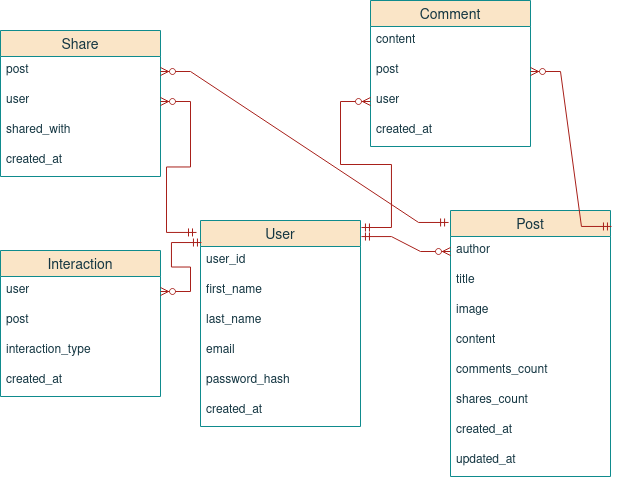

The diagram above was exported from draw.io. Its source (the exported page's mxGraphModel, read from the mxfile embedded in the PNG):
<mxGraphModel dx="971" dy="1258" grid="1" gridSize="10" guides="1" tooltips="1" connect="1" arrows="1" fold="1" page="1" pageScale="1" pageWidth="1169" pageHeight="827" math="0" shadow="0">
  <root>
    <mxCell id="0" />
    <mxCell id="1" parent="0" />
    <mxCell id="KMH76Q_eCk5Xp6RMtaPh-45" value="User" style="swimlane;fontStyle=0;childLayout=stackLayout;horizontal=1;startSize=26;horizontalStack=0;resizeParent=1;resizeParentMax=0;resizeLast=0;collapsible=1;marginBottom=0;align=center;fontSize=14;labelBackgroundColor=none;fillColor=#FAE5C7;strokeColor=#0F8B8D;fontColor=#143642;" parent="1" vertex="1">
      <mxGeometry x="280" y="90" width="160" height="206" as="geometry" />
    </mxCell>
    <mxCell id="KMH76Q_eCk5Xp6RMtaPh-46" value="user_id" style="text;strokeColor=none;fillColor=none;spacingLeft=4;spacingRight=4;overflow=hidden;rotatable=0;points=[[0,0.5],[1,0.5]];portConstraint=eastwest;fontSize=12;whiteSpace=wrap;html=1;labelBackgroundColor=none;fontColor=#143642;" parent="KMH76Q_eCk5Xp6RMtaPh-45" vertex="1">
      <mxGeometry y="26" width="160" height="30" as="geometry" />
    </mxCell>
    <mxCell id="KMH76Q_eCk5Xp6RMtaPh-47" value="first_name" style="text;strokeColor=none;fillColor=none;spacingLeft=4;spacingRight=4;overflow=hidden;rotatable=0;points=[[0,0.5],[1,0.5]];portConstraint=eastwest;fontSize=12;whiteSpace=wrap;html=1;labelBackgroundColor=none;fontColor=#143642;" parent="KMH76Q_eCk5Xp6RMtaPh-45" vertex="1">
      <mxGeometry y="56" width="160" height="30" as="geometry" />
    </mxCell>
    <mxCell id="KMH76Q_eCk5Xp6RMtaPh-52" value="last_name" style="text;strokeColor=none;fillColor=none;spacingLeft=4;spacingRight=4;overflow=hidden;rotatable=0;points=[[0,0.5],[1,0.5]];portConstraint=eastwest;fontSize=12;whiteSpace=wrap;html=1;labelBackgroundColor=none;fontColor=#143642;" parent="KMH76Q_eCk5Xp6RMtaPh-45" vertex="1">
      <mxGeometry y="86" width="160" height="30" as="geometry" />
    </mxCell>
    <mxCell id="KMH76Q_eCk5Xp6RMtaPh-54" value="email" style="text;strokeColor=none;fillColor=none;spacingLeft=4;spacingRight=4;overflow=hidden;rotatable=0;points=[[0,0.5],[1,0.5]];portConstraint=eastwest;fontSize=12;whiteSpace=wrap;html=1;labelBackgroundColor=none;fontColor=#143642;" parent="KMH76Q_eCk5Xp6RMtaPh-45" vertex="1">
      <mxGeometry y="116" width="160" height="30" as="geometry" />
    </mxCell>
    <mxCell id="KMH76Q_eCk5Xp6RMtaPh-53" value="password_hash" style="text;strokeColor=none;fillColor=none;spacingLeft=4;spacingRight=4;overflow=hidden;rotatable=0;points=[[0,0.5],[1,0.5]];portConstraint=eastwest;fontSize=12;whiteSpace=wrap;html=1;labelBackgroundColor=none;fontColor=#143642;" parent="KMH76Q_eCk5Xp6RMtaPh-45" vertex="1">
      <mxGeometry y="146" width="160" height="30" as="geometry" />
    </mxCell>
    <mxCell id="KMH76Q_eCk5Xp6RMtaPh-48" value="created_at" style="text;strokeColor=none;fillColor=none;spacingLeft=4;spacingRight=4;overflow=hidden;rotatable=0;points=[[0,0.5],[1,0.5]];portConstraint=eastwest;fontSize=12;whiteSpace=wrap;html=1;labelBackgroundColor=none;fontColor=#143642;" parent="KMH76Q_eCk5Xp6RMtaPh-45" vertex="1">
      <mxGeometry y="176" width="160" height="30" as="geometry" />
    </mxCell>
    <mxCell id="KMH76Q_eCk5Xp6RMtaPh-64" value="Post" style="swimlane;fontStyle=0;childLayout=stackLayout;horizontal=1;startSize=26;horizontalStack=0;resizeParent=1;resizeParentMax=0;resizeLast=0;collapsible=1;marginBottom=0;align=center;fontSize=14;labelBackgroundColor=none;fillColor=#FAE5C7;strokeColor=#0F8B8D;fontColor=#143642;" parent="1" vertex="1">
      <mxGeometry x="530" y="80" width="160" height="266" as="geometry" />
    </mxCell>
    <mxCell id="KMH76Q_eCk5Xp6RMtaPh-65" value="author" style="text;strokeColor=none;fillColor=none;spacingLeft=4;spacingRight=4;overflow=hidden;rotatable=0;points=[[0,0.5],[1,0.5]];portConstraint=eastwest;fontSize=12;whiteSpace=wrap;html=1;labelBackgroundColor=none;fontColor=#143642;" parent="KMH76Q_eCk5Xp6RMtaPh-64" vertex="1">
      <mxGeometry y="26" width="160" height="30" as="geometry" />
    </mxCell>
    <mxCell id="KMH76Q_eCk5Xp6RMtaPh-66" value="title" style="text;strokeColor=none;fillColor=none;spacingLeft=4;spacingRight=4;overflow=hidden;rotatable=0;points=[[0,0.5],[1,0.5]];portConstraint=eastwest;fontSize=12;whiteSpace=wrap;html=1;labelBackgroundColor=none;fontColor=#143642;" parent="KMH76Q_eCk5Xp6RMtaPh-64" vertex="1">
      <mxGeometry y="56" width="160" height="30" as="geometry" />
    </mxCell>
    <mxCell id="KMH76Q_eCk5Xp6RMtaPh-71" value="image" style="text;strokeColor=none;fillColor=none;spacingLeft=4;spacingRight=4;overflow=hidden;rotatable=0;points=[[0,0.5],[1,0.5]];portConstraint=eastwest;fontSize=12;whiteSpace=wrap;html=1;labelBackgroundColor=none;fontColor=#143642;" parent="KMH76Q_eCk5Xp6RMtaPh-64" vertex="1">
      <mxGeometry y="86" width="160" height="30" as="geometry" />
    </mxCell>
    <mxCell id="KMH76Q_eCk5Xp6RMtaPh-67" value="content" style="text;strokeColor=none;fillColor=none;spacingLeft=4;spacingRight=4;overflow=hidden;rotatable=0;points=[[0,0.5],[1,0.5]];portConstraint=eastwest;fontSize=12;whiteSpace=wrap;html=1;labelBackgroundColor=none;fontColor=#143642;" parent="KMH76Q_eCk5Xp6RMtaPh-64" vertex="1">
      <mxGeometry y="116" width="160" height="30" as="geometry" />
    </mxCell>
    <mxCell id="KMH76Q_eCk5Xp6RMtaPh-69" value="comments_count" style="text;strokeColor=none;fillColor=none;spacingLeft=4;spacingRight=4;overflow=hidden;rotatable=0;points=[[0,0.5],[1,0.5]];portConstraint=eastwest;fontSize=12;whiteSpace=wrap;html=1;labelBackgroundColor=none;fontColor=#143642;" parent="KMH76Q_eCk5Xp6RMtaPh-64" vertex="1">
      <mxGeometry y="146" width="160" height="30" as="geometry" />
    </mxCell>
    <mxCell id="KMH76Q_eCk5Xp6RMtaPh-70" value="shares_count" style="text;strokeColor=none;fillColor=none;spacingLeft=4;spacingRight=4;overflow=hidden;rotatable=0;points=[[0,0.5],[1,0.5]];portConstraint=eastwest;fontSize=12;whiteSpace=wrap;html=1;labelBackgroundColor=none;fontColor=#143642;" parent="KMH76Q_eCk5Xp6RMtaPh-64" vertex="1">
      <mxGeometry y="176" width="160" height="30" as="geometry" />
    </mxCell>
    <mxCell id="KMH76Q_eCk5Xp6RMtaPh-72" value="created_at" style="text;strokeColor=none;fillColor=none;spacingLeft=4;spacingRight=4;overflow=hidden;rotatable=0;points=[[0,0.5],[1,0.5]];portConstraint=eastwest;fontSize=12;whiteSpace=wrap;html=1;labelBackgroundColor=none;fontColor=#143642;" parent="KMH76Q_eCk5Xp6RMtaPh-64" vertex="1">
      <mxGeometry y="206" width="160" height="30" as="geometry" />
    </mxCell>
    <mxCell id="xZX8VCqgWs7PBsVAMXh0-2" value="updated_at" style="text;strokeColor=none;fillColor=none;spacingLeft=4;spacingRight=4;overflow=hidden;rotatable=0;points=[[0,0.5],[1,0.5]];portConstraint=eastwest;fontSize=12;whiteSpace=wrap;html=1;labelBackgroundColor=none;fontColor=#143642;" vertex="1" parent="KMH76Q_eCk5Xp6RMtaPh-64">
      <mxGeometry y="236" width="160" height="30" as="geometry" />
    </mxCell>
    <mxCell id="KMH76Q_eCk5Xp6RMtaPh-73" value="Comment" style="swimlane;fontStyle=0;childLayout=stackLayout;horizontal=1;startSize=26;horizontalStack=0;resizeParent=1;resizeParentMax=0;resizeLast=0;collapsible=1;marginBottom=0;align=center;fontSize=14;labelBackgroundColor=none;fillColor=#FAE5C7;strokeColor=#0F8B8D;fontColor=#143642;" parent="1" vertex="1">
      <mxGeometry x="450" y="-130" width="160" height="146" as="geometry" />
    </mxCell>
    <mxCell id="KMH76Q_eCk5Xp6RMtaPh-74" value="content" style="text;strokeColor=none;fillColor=none;spacingLeft=4;spacingRight=4;overflow=hidden;rotatable=0;points=[[0,0.5],[1,0.5]];portConstraint=eastwest;fontSize=12;whiteSpace=wrap;html=1;labelBackgroundColor=none;fontColor=#143642;" parent="KMH76Q_eCk5Xp6RMtaPh-73" vertex="1">
      <mxGeometry y="26" width="160" height="30" as="geometry" />
    </mxCell>
    <mxCell id="KMH76Q_eCk5Xp6RMtaPh-75" value="post" style="text;strokeColor=none;fillColor=none;spacingLeft=4;spacingRight=4;overflow=hidden;rotatable=0;points=[[0,0.5],[1,0.5]];portConstraint=eastwest;fontSize=12;whiteSpace=wrap;html=1;labelBackgroundColor=none;fontColor=#143642;" parent="KMH76Q_eCk5Xp6RMtaPh-73" vertex="1">
      <mxGeometry y="56" width="160" height="30" as="geometry" />
    </mxCell>
    <mxCell id="KMH76Q_eCk5Xp6RMtaPh-76" value="user" style="text;strokeColor=none;fillColor=none;spacingLeft=4;spacingRight=4;overflow=hidden;rotatable=0;points=[[0,0.5],[1,0.5]];portConstraint=eastwest;fontSize=12;whiteSpace=wrap;html=1;labelBackgroundColor=none;fontColor=#143642;" parent="KMH76Q_eCk5Xp6RMtaPh-73" vertex="1">
      <mxGeometry y="86" width="160" height="30" as="geometry" />
    </mxCell>
    <mxCell id="KMH76Q_eCk5Xp6RMtaPh-77" value="created_at" style="text;strokeColor=none;fillColor=none;spacingLeft=4;spacingRight=4;overflow=hidden;rotatable=0;points=[[0,0.5],[1,0.5]];portConstraint=eastwest;fontSize=12;whiteSpace=wrap;html=1;labelBackgroundColor=none;fontColor=#143642;" parent="KMH76Q_eCk5Xp6RMtaPh-73" vertex="1">
      <mxGeometry y="116" width="160" height="30" as="geometry" />
    </mxCell>
    <mxCell id="KMH76Q_eCk5Xp6RMtaPh-91" value="Share" style="swimlane;fontStyle=0;childLayout=stackLayout;horizontal=1;startSize=26;horizontalStack=0;resizeParent=1;resizeParentMax=0;resizeLast=0;collapsible=1;marginBottom=0;align=center;fontSize=14;labelBackgroundColor=none;fillColor=#FAE5C7;strokeColor=#0F8B8D;fontColor=#143642;" parent="1" vertex="1">
      <mxGeometry x="80" y="-100" width="160" height="146" as="geometry" />
    </mxCell>
    <mxCell id="KMH76Q_eCk5Xp6RMtaPh-92" value="post" style="text;strokeColor=none;fillColor=none;spacingLeft=4;spacingRight=4;overflow=hidden;rotatable=0;points=[[0,0.5],[1,0.5]];portConstraint=eastwest;fontSize=12;whiteSpace=wrap;html=1;labelBackgroundColor=none;fontColor=#143642;" parent="KMH76Q_eCk5Xp6RMtaPh-91" vertex="1">
      <mxGeometry y="26" width="160" height="30" as="geometry" />
    </mxCell>
    <mxCell id="KMH76Q_eCk5Xp6RMtaPh-93" value="user" style="text;strokeColor=none;fillColor=none;spacingLeft=4;spacingRight=4;overflow=hidden;rotatable=0;points=[[0,0.5],[1,0.5]];portConstraint=eastwest;fontSize=12;whiteSpace=wrap;html=1;labelBackgroundColor=none;fontColor=#143642;" parent="KMH76Q_eCk5Xp6RMtaPh-91" vertex="1">
      <mxGeometry y="56" width="160" height="30" as="geometry" />
    </mxCell>
    <mxCell id="KMH76Q_eCk5Xp6RMtaPh-94" value="shared_with" style="text;strokeColor=none;fillColor=none;spacingLeft=4;spacingRight=4;overflow=hidden;rotatable=0;points=[[0,0.5],[1,0.5]];portConstraint=eastwest;fontSize=12;whiteSpace=wrap;html=1;fontStyle=0;labelBackgroundColor=none;fontColor=#143642;" parent="KMH76Q_eCk5Xp6RMtaPh-91" vertex="1">
      <mxGeometry y="86" width="160" height="30" as="geometry" />
    </mxCell>
    <mxCell id="KMH76Q_eCk5Xp6RMtaPh-95" value="created_at" style="text;strokeColor=none;fillColor=none;spacingLeft=4;spacingRight=4;overflow=hidden;rotatable=0;points=[[0,0.5],[1,0.5]];portConstraint=eastwest;fontSize=12;whiteSpace=wrap;html=1;labelBackgroundColor=none;fontColor=#143642;" parent="KMH76Q_eCk5Xp6RMtaPh-91" vertex="1">
      <mxGeometry y="116" width="160" height="30" as="geometry" />
    </mxCell>
    <mxCell id="xZX8VCqgWs7PBsVAMXh0-3" value="Interaction" style="swimlane;fontStyle=0;childLayout=stackLayout;horizontal=1;startSize=26;horizontalStack=0;resizeParent=1;resizeParentMax=0;resizeLast=0;collapsible=1;marginBottom=0;align=center;fontSize=14;labelBackgroundColor=none;fillColor=#FAE5C7;strokeColor=#0F8B8D;fontColor=#143642;" vertex="1" parent="1">
      <mxGeometry x="80" y="120" width="160" height="146" as="geometry" />
    </mxCell>
    <mxCell id="xZX8VCqgWs7PBsVAMXh0-15" value="" style="edgeStyle=entityRelationEdgeStyle;fontSize=12;html=1;endArrow=ERzeroToMany;startArrow=ERmandOne;rounded=0;labelBackgroundColor=none;strokeColor=#A8201A;fontColor=default;entryX=1;entryY=0.5;entryDx=0;entryDy=0;exitX=0.006;exitY=0.107;exitDx=0;exitDy=0;exitPerimeter=0;" edge="1" parent="xZX8VCqgWs7PBsVAMXh0-3" source="KMH76Q_eCk5Xp6RMtaPh-45" target="xZX8VCqgWs7PBsVAMXh0-4">
      <mxGeometry width="100" height="100" relative="1" as="geometry">
        <mxPoint x="70" y="-36" as="sourcePoint" />
        <mxPoint x="80" y="-306" as="targetPoint" />
        <Array as="points">
          <mxPoint x="750" y="-186" />
          <mxPoint x="133" y="-146" />
          <mxPoint x="190" y="54" />
          <mxPoint x="160" y="-6" />
          <mxPoint x="160" y="-6" />
          <mxPoint x="170" y="54" />
          <mxPoint x="120" y="64" />
        </Array>
      </mxGeometry>
    </mxCell>
    <mxCell id="xZX8VCqgWs7PBsVAMXh0-4" value="user" style="text;strokeColor=none;fillColor=none;spacingLeft=4;spacingRight=4;overflow=hidden;rotatable=0;points=[[0,0.5],[1,0.5]];portConstraint=eastwest;fontSize=12;whiteSpace=wrap;html=1;labelBackgroundColor=none;fontColor=#143642;" vertex="1" parent="xZX8VCqgWs7PBsVAMXh0-3">
      <mxGeometry y="26" width="160" height="30" as="geometry" />
    </mxCell>
    <mxCell id="xZX8VCqgWs7PBsVAMXh0-5" value="post" style="text;strokeColor=none;fillColor=none;spacingLeft=4;spacingRight=4;overflow=hidden;rotatable=0;points=[[0,0.5],[1,0.5]];portConstraint=eastwest;fontSize=12;whiteSpace=wrap;html=1;labelBackgroundColor=none;fontColor=#143642;" vertex="1" parent="xZX8VCqgWs7PBsVAMXh0-3">
      <mxGeometry y="56" width="160" height="30" as="geometry" />
    </mxCell>
    <mxCell id="xZX8VCqgWs7PBsVAMXh0-6" value="interaction_type" style="text;strokeColor=none;fillColor=none;spacingLeft=4;spacingRight=4;overflow=hidden;rotatable=0;points=[[0,0.5],[1,0.5]];portConstraint=eastwest;fontSize=12;whiteSpace=wrap;html=1;labelBackgroundColor=none;fontColor=#143642;" vertex="1" parent="xZX8VCqgWs7PBsVAMXh0-3">
      <mxGeometry y="86" width="160" height="30" as="geometry" />
    </mxCell>
    <mxCell id="xZX8VCqgWs7PBsVAMXh0-10" value="created_at" style="text;strokeColor=none;fillColor=none;spacingLeft=4;spacingRight=4;overflow=hidden;rotatable=0;points=[[0,0.5],[1,0.5]];portConstraint=eastwest;fontSize=12;whiteSpace=wrap;html=1;labelBackgroundColor=none;fontColor=#143642;" vertex="1" parent="xZX8VCqgWs7PBsVAMXh0-3">
      <mxGeometry y="116" width="160" height="30" as="geometry" />
    </mxCell>
    <mxCell id="xZX8VCqgWs7PBsVAMXh0-13" value="" style="edgeStyle=entityRelationEdgeStyle;fontSize=12;html=1;endArrow=ERzeroToMany;startArrow=ERmandOne;rounded=0;exitX=1.006;exitY=0.078;exitDx=0;exitDy=0;exitPerimeter=0;entryX=0;entryY=0.5;entryDx=0;entryDy=0;labelBackgroundColor=none;strokeColor=#A8201A;fontColor=default;" edge="1" parent="1" source="KMH76Q_eCk5Xp6RMtaPh-45" target="KMH76Q_eCk5Xp6RMtaPh-65">
      <mxGeometry width="100" height="100" relative="1" as="geometry">
        <mxPoint x="620" y="100" as="sourcePoint" />
        <mxPoint x="720" as="targetPoint" />
      </mxGeometry>
    </mxCell>
    <mxCell id="xZX8VCqgWs7PBsVAMXh0-16" value="" style="edgeStyle=entityRelationEdgeStyle;fontSize=12;html=1;endArrow=ERzeroToMany;startArrow=ERmandOne;rounded=0;entryX=1;entryY=0.5;entryDx=0;entryDy=0;labelBackgroundColor=none;strokeColor=#A8201A;fontColor=default;exitX=-0.025;exitY=0.058;exitDx=0;exitDy=0;exitPerimeter=0;" edge="1" parent="1" source="KMH76Q_eCk5Xp6RMtaPh-45" target="KMH76Q_eCk5Xp6RMtaPh-93">
      <mxGeometry width="100" height="100" relative="1" as="geometry">
        <mxPoint x="500" y="250" as="sourcePoint" />
        <mxPoint x="460" y="478" as="targetPoint" />
        <Array as="points">
          <mxPoint x="630" y="373" />
          <mxPoint x="290" y="60" />
        </Array>
      </mxGeometry>
    </mxCell>
    <mxCell id="xZX8VCqgWs7PBsVAMXh0-18" value="" style="edgeStyle=entityRelationEdgeStyle;fontSize=12;html=1;endArrow=ERzeroToMany;startArrow=ERmandOne;rounded=0;entryX=0;entryY=0.5;entryDx=0;entryDy=0;labelBackgroundColor=none;strokeColor=#A8201A;fontColor=default;exitX=1.006;exitY=0.034;exitDx=0;exitDy=0;exitPerimeter=0;" edge="1" parent="1" source="KMH76Q_eCk5Xp6RMtaPh-45" target="KMH76Q_eCk5Xp6RMtaPh-76">
      <mxGeometry width="100" height="100" relative="1" as="geometry">
        <mxPoint x="570" y="90" as="sourcePoint" />
        <mxPoint x="619" y="461" as="targetPoint" />
        <Array as="points">
          <mxPoint x="719" y="403" />
        </Array>
      </mxGeometry>
    </mxCell>
    <mxCell id="xZX8VCqgWs7PBsVAMXh0-21" value="" style="edgeStyle=entityRelationEdgeStyle;fontSize=12;html=1;endArrow=ERzeroToMany;startArrow=ERmandOne;rounded=0;exitX=-0.012;exitY=0.045;exitDx=0;exitDy=0;exitPerimeter=0;labelBackgroundColor=none;strokeColor=#A8201A;fontColor=default;entryX=1;entryY=0.5;entryDx=0;entryDy=0;" edge="1" parent="1" source="KMH76Q_eCk5Xp6RMtaPh-64" target="KMH76Q_eCk5Xp6RMtaPh-92">
      <mxGeometry width="100" height="100" relative="1" as="geometry">
        <mxPoint x="720" y="39.99800000000001" as="sourcePoint" />
        <mxPoint x="690" y="250" as="targetPoint" />
      </mxGeometry>
    </mxCell>
    <mxCell id="xZX8VCqgWs7PBsVAMXh0-23" value="" style="edgeStyle=entityRelationEdgeStyle;fontSize=12;html=1;endArrow=ERzeroToMany;startArrow=ERmandOne;rounded=0;entryX=1;entryY=0.5;entryDx=0;entryDy=0;labelBackgroundColor=none;strokeColor=#A8201A;fontColor=default;exitX=1.006;exitY=0.06;exitDx=0;exitDy=0;exitPerimeter=0;" edge="1" parent="1" source="KMH76Q_eCk5Xp6RMtaPh-64" target="KMH76Q_eCk5Xp6RMtaPh-75">
      <mxGeometry width="100" height="100" relative="1" as="geometry">
        <mxPoint x="960" y="170" as="sourcePoint" />
        <mxPoint x="730" y="81" as="targetPoint" />
        <Array as="points">
          <mxPoint x="360" y="90" />
        </Array>
      </mxGeometry>
    </mxCell>
  </root>
</mxGraphModel>